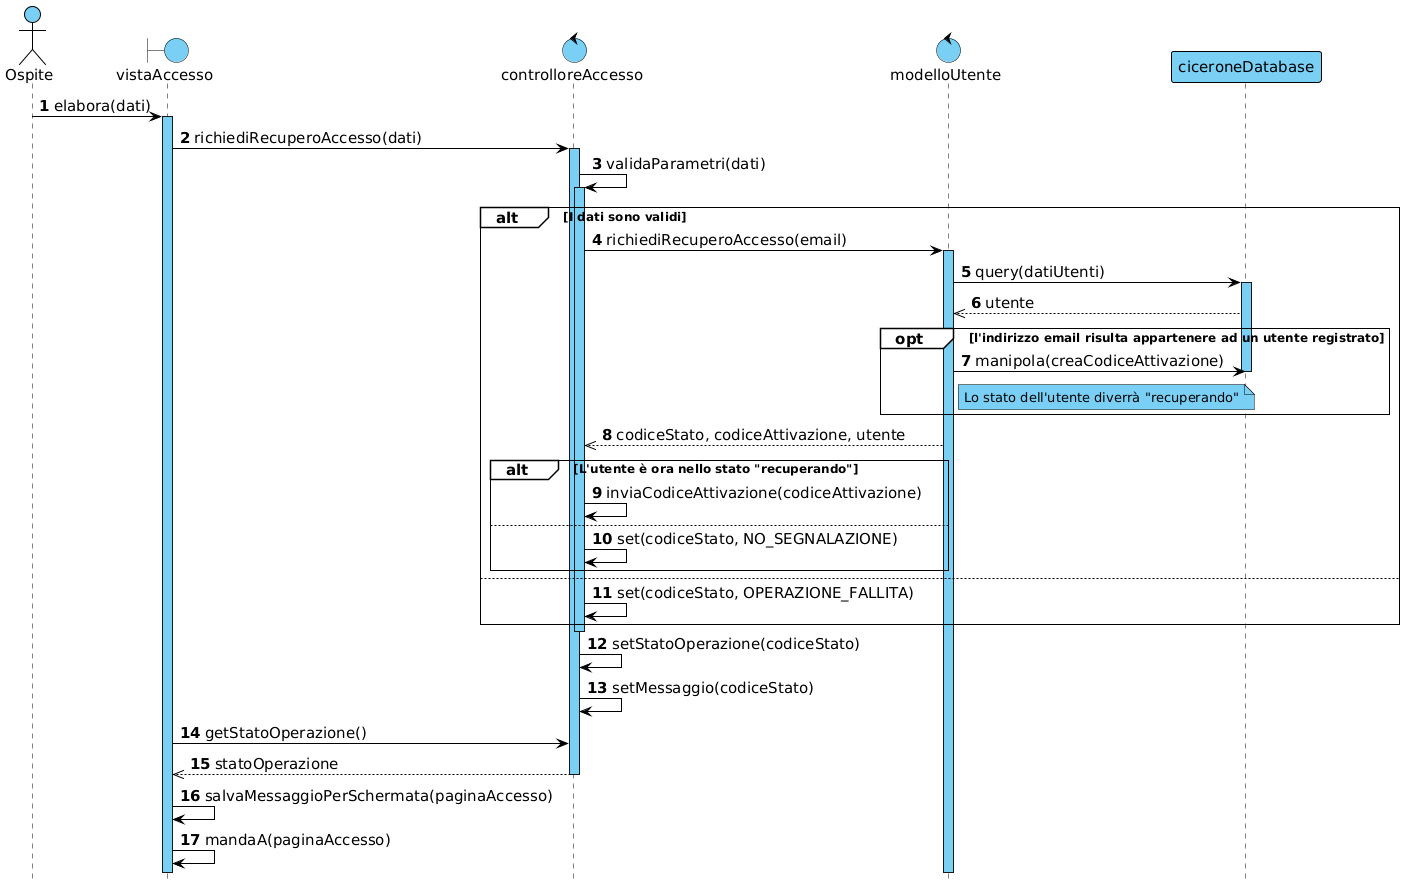

The diagram above was rendered by PlantUML. Its source (embedded in the PNG):
@startuml

!include skin.h

actor Ospite
boundary vistaAccesso
control controlloreAccesso
control modelloUtente
participant ciceroneDatabase

Ospite -> vistaAccesso : elabora(dati)
activate vistaAccesso
vistaAccesso -> controlloreAccesso : richiediRecuperoAccesso(dati)
activate controlloreAccesso
controlloreAccesso -> controlloreAccesso : validaParametri(dati)
activate controlloreAccesso

alt I dati sono validi
    controlloreAccesso -> modelloUtente : richiediRecuperoAccesso(email)
    activate modelloUtente
    
    modelloUtente -> ciceroneDatabase : query(datiUtenti)
    activate ciceroneDatabase
    modelloUtente <<-- ciceroneDatabase : utente
    
    opt l'indirizzo email risulta appartenere ad un utente registrato
        modelloUtente -> ciceroneDatabase : manipola(creaCodiceAttivazione)
        deactivate ciceroneDatabase
        note right of modelloUtente : Lo stato dell'utente diverrà "recuperando"
    end
    controlloreAccesso <<-- modelloUtente : codiceStato, codiceAttivazione, utente

    alt L'utente è ora nello stato "recuperando"
        controlloreAccesso -> controlloreAccesso : inviaCodiceAttivazione(codiceAttivazione)
    else
        controlloreAccesso -> controlloreAccesso : set(codiceStato, NO_SEGNALAZIONE)        
    end
else
    controlloreAccesso -> controlloreAccesso : set(codiceStato, OPERAZIONE_FALLITA)
end

deactivate controlloreAccesso
controlloreAccesso -> controlloreAccesso : setStatoOperazione(codiceStato)
controlloreAccesso -> controlloreAccesso : setMessaggio(codiceStato)

vistaAccesso -> controlloreAccesso : getStatoOperazione()
vistaAccesso <<-- controlloreAccesso : statoOperazione
deactivate controlloreAccesso

vistaAccesso -> vistaAccesso : salvaMessaggioPerSchermata(paginaAccesso)
vistaAccesso -> vistaAccesso : mandaA(paginaAccesso)

@enduml